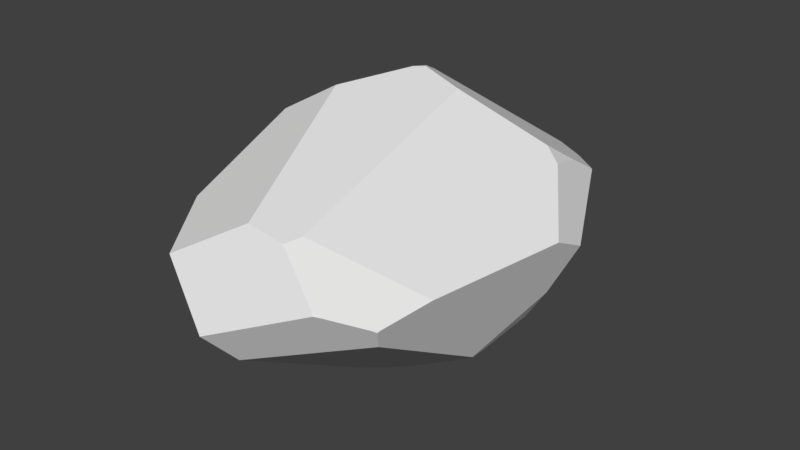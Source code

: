 # Source: S_Rock_13.blend  (saved by Blender 2.80.75; exported with 4.5.12 LTS)
import bpy
from mathutils import Matrix  # noqa: F401  (used for matrix-valued properties, if any)

bpy.ops.wm.read_factory_settings(use_empty=True)
scene = bpy.context.scene
scene.name = 'Scene'

# ---- collections
col_collection_1 = bpy.data.collections.new('Collection 1'); scene.collection.children.link(col_collection_1)

# ---- world
world_world = bpy.data.worlds.new('World'); scene.world = world_world
world_world.color = (0.05088, 0.05088, 0.05088)
world_world.use_sun_shadow = False
world_world.sun_shadow_jitter_overblur = 0.0
world_world.cycles.sampling_method = 'MANUAL'

# ---- meshes
me_cube_001 = bpy.data.meshes.new('Cube.001')
me_cube_001.from_pydata([(-1.685, 7.175, -0.792), (0.2266, -0.9975, -4.564), (2.205, -0.9402, -3.48), (-1.333, 1.412, 4.074), (2.423, 2.33, 2.276), (-0.002885, 1.213, 3.75), (-1.576, 1.723, 3.97), (-1.62, 1.154, 4.083), (-1.593, 7.252, -0.5771), (0.2436, 6.707, 0.3937), (-1.78, 2.367, 3.654), (-2.68, -1.043, 3.864), (-4.078, -1.736, 3.008), (1.925, -6.967, 0.7184), (0.5362, -6.543, 2.059), (-0.5607, -6.6, 2.282), (-0.7152, -7.096, -1.603), (-4.093, -5.279, 1.458), (-2.676, -7.488, 1.057), (-1.093, -8.02, -0.5724), (-0.3805, -1.362, -4.698), (-0.2429, -0.4864, -4.695), (-0.8158, -2.233, -4.445), (-1.763, 6.99, -1.168), (-0.3979, 1.63, -4.269), (2.483, -1.083, -3.241), (2.493, -0.6052, -3.243), (1.346, 6.036, 0.4261), (2.742, 4.456, 0.9034), (0.3265, 4.093, -3.285), (0.1351, 4.709, -2.917), (2.9, 0.9537, -2.648), (3.049, -5.905, 0.19), (2.838, -5.618, -0.4432), (2.498, -1.114, -3.214), (3.548, 0.9792, -1.602), (2.055, -6.86, 0.6811), (2.947, -6.025, 0.2734), (0.5936, -6.513, 2.052), (0.7561, -6.02, 2.118), (1.87, -6.934, 0.8066), (0.6235, -6.552, 2.011), (3.486, -4.28, 0.5345), (3.084, -5.825, 0.2396), (-1.838, 7.147, -0.7873), (-4.581, 4.493, 1.039), (-1.622, 7.246, -0.5798), (-2.227, 6.932, -1.046), (2.735, 3.304, 1.592), (2.775, 4.32, 0.9727), (2.936, 2.124, 1.897), (2.799, 4.373, 0.9043), (4.298, 1.39, 0.02221), (4.331, 0.1413, 0.6442), (-5.95, 0.8241, 0.9685), (-6.005, 0.07411, 0.5534), (-5.695, 0.2212, 0.0814), (-4.619, 4.471, 1.016), (-2.872, 5.314, -1.638), (-2.712, 6.57, -1.067)], [], [(50, 53, 52), (17, 16, 18), (56, 57, 58), (56, 21, 22), (45, 10, 9), (37, 32, 43), (14, 41, 38), (55, 12, 54), (1, 20, 21), (48, 4, 50), (36, 40, 13), (26, 25, 2), (46, 0, 44), (51, 28, 49), (8, 9, 23), (7, 3, 6), (39, 15, 14), (23, 44, 0), (17, 15, 11), (29, 24, 58), (26, 2, 24), (51, 35, 29), (34, 25, 26), (34, 33, 22), (33, 34, 42), (14, 15, 19), (36, 13, 33), (40, 39, 41), (50, 4, 5), (10, 6, 5), (54, 7, 10), (46, 44, 59), (52, 51, 48), (51, 49, 48), (48, 50, 52), (55, 56, 17), (56, 22, 17), (22, 16, 17), (16, 19, 18), (56, 55, 54), (54, 57, 56), (57, 59, 58), (56, 58, 24), (24, 21, 56), (21, 20, 22), (8, 46, 9), (46, 45, 9), (55, 17, 12), (46, 8, 0), (27, 30, 9), (30, 23, 9), (23, 0, 8), (38, 39, 14), (39, 5, 11), (5, 3, 7), (7, 11, 5), (11, 15, 39), (23, 47, 44), (11, 12, 17), (17, 18, 15), (58, 59, 23), (59, 47, 23), (23, 30, 58), (30, 29, 58), (1, 21, 2), (21, 24, 2), (24, 29, 31), (31, 26, 24), (28, 51, 29), (51, 52, 35), (35, 31, 29), (29, 30, 28), (30, 27, 28), (26, 31, 35), (35, 34, 26), (33, 16, 22), (22, 20, 1), (1, 2, 22), (2, 25, 34), (22, 2, 34), (35, 52, 53), (53, 42, 34), (42, 43, 33), (53, 34, 35), (43, 32, 33), (15, 18, 19), (19, 13, 40), (40, 41, 19), (41, 14, 19), (19, 16, 13), (16, 33, 13), (33, 32, 37), (37, 36, 33), (40, 36, 39), (36, 37, 39), (37, 43, 39), (43, 42, 39), (39, 38, 41), (5, 39, 42), (42, 53, 5), (53, 50, 5), (3, 5, 6), (5, 4, 10), (4, 48, 10), (48, 49, 27), (10, 48, 27), (49, 28, 27), (27, 9, 10), (57, 54, 10), (54, 12, 11), (7, 54, 11), (7, 6, 10), (10, 45, 57), (44, 47, 59), (59, 57, 45), (45, 46, 59)])
_uv = me_cube_001.uv_layers.new(name='UVMap')
_uv.uv.foreach_set('vector', [0.7652, 0.2012, 0.7218, 0.2972, 0.6804, 0.2561, 0.003189, 0.4487, 0.1997, 0.5435, 0.04703, 0.5431, 0.03373, 0.2288, 0.06341, 0.07514, 0.2121, 0.05686, 0.03373, 0.2288, 0.3597, 0.2972, 0.3222, 0.3591, 0.1808, 0.7684, 0.01988, 0.7777, 0.1152, 0.5754, 0.9397, 0.4361, 0.9457, 0.4343, 0.9491, 0.4367, 0.8463, 0.5174, 0.8492, 0.5144, 0.8492, 0.5168, 0.2325, 0.9091, 0.0945, 0.9323, 0.2132, 0.8945, 0.392, 0.3068, 0.3696, 0.325, 0.3681, 0.2908, 0.7399, 0.1584, 0.7881, 0.1837, 0.7652, 0.2012, 0.8896, 0.4464, 0.8817, 0.4516, 0.8824, 0.4475, 0.507, 0.2745, 0.5102, 0.2927, 0.4924, 0.2896, 0.1908, 0.6004, 0.201, 0.6012, 0.2037, 0.6061, 0.6969, 0.1253, 0.697, 0.1214, 0.7007, 0.1264, 0.3861, 0.0, 0.4826, 0.006756, 0.3646, 0.01198, 0.9813, 0.1431, 0.9682, 0.1398, 0.9662, 0.125, 0.8665, 0.5256, 0.8026, 0.5403, 0.8463, 0.5174, 0.2186, 0.6031, 0.2037, 0.6061, 0.201, 0.6012, 0.6804, 0.5974, 0.8026, 0.5403, 0.8457, 0.727, 0.3597, 0.1271, 0.3541, 0.2156, 0.2121, 0.05686, 0.507, 0.2745, 0.4924, 0.2896, 0.3597, 0.2108, 0.6037, 0.07726, 0.5805, 0.2047, 0.3958, 0.1108, 0.5117, 0.2938, 0.5102, 0.2927, 0.507, 0.2745, 0.5117, 0.2938, 0.6388, 0.4586, 0.3684, 0.3607, 0.6388, 0.4586, 0.5117, 0.2938, 0.6804, 0.402, 0.8463, 0.5174, 0.8026, 0.5403, 0.7278, 0.4373, 0.654, 0.5096, 0.6514, 0.5145, 0.6388, 0.4586, 0.8817, 0.4516, 0.8665, 0.5256, 0.8492, 0.5144, 0.7652, 0.2012, 0.7881, 0.1837, 0.9238, 0.1722, 0.9503, 0.1003, 0.9662, 0.125, 0.9238, 0.1722, 0.2132, 0.8945, 0.0, 0.8085, 0.01988, 0.7777, 0.1908, 0.6004, 0.2037, 0.6061, 0.2325, 0.6403, 0.6804, 0.2561, 0.6969, 0.1253, 0.7399, 0.1584, 0.6969, 0.1253, 0.7007, 0.1264, 0.7399, 0.1584, 0.7399, 0.1584, 0.7652, 0.2012, 0.6804, 0.2561, 0.007341, 0.2319, 0.03373, 0.2288, 0.003189, 0.4487, 0.03373, 0.2288, 0.3222, 0.3591, 0.003189, 0.4487, 0.3222, 0.3591, 0.1997, 0.5435, 0.003189, 0.4487, 0.1997, 0.5435, 0.1477, 0.5754, 0.04703, 0.5431, 0.03373, 0.2288, 0.007341, 0.2319, 0.0, 0.2037, 0.0, 0.2037, 0.06341, 0.07514, 0.03373, 0.2288, 0.06341, 0.07514, 0.2061, 0.01017, 0.2121, 0.05686, 0.03373, 0.2288, 0.2121, 0.05686, 0.3541, 0.2156, 0.3541, 0.2156, 0.3597, 0.2972, 0.03373, 0.2288, 0.3597, 0.2972, 0.3499, 0.3294, 0.3222, 0.3591, 0.1901, 0.5995, 0.1908, 0.6004, 0.1152, 0.5754, 0.1908, 0.6004, 0.1808, 0.7684, 0.1152, 0.5754, 0.2325, 0.9091, 0.1639, 1.0, 0.0945, 0.9323, 0.1908, 0.6004, 0.1901, 0.5995, 0.201, 0.6012, 0.5268, 0.02466, 0.3955, 0.0882, 0.4826, 0.006756, 0.3955, 0.0882, 0.3646, 0.01198, 0.4826, 0.006756, 0.3646, 0.01198, 0.3771, 0.003849, 0.3861, 0.0, 0.8492, 0.5168, 0.8665, 0.5256, 0.8463, 0.5174, 0.8665, 0.5256, 1.0, 0.7241, 0.8457, 0.727, 1.0, 0.7241, 0.953, 0.7587, 0.9361, 0.7586, 0.9361, 0.7586, 0.8457, 0.727, 1.0, 0.7241, 0.8457, 0.727, 0.8026, 0.5403, 0.8665, 0.5256, 0.2186, 0.6031, 0.2221, 0.6186, 0.2037, 0.6061, 0.8457, 0.727, 0.7676, 0.7107, 0.6804, 0.5974, 0.6804, 0.5974, 0.6884, 0.5208, 0.8026, 0.5403, 0.2121, 0.05686, 0.2061, 0.01017, 0.2419, 0.00125, 0.2061, 0.01017, 0.2229, 0.0, 0.2419, 0.00125, 0.2419, 0.00125, 0.3453, 0.1023, 0.2121, 0.05686, 0.3453, 0.1023, 0.3597, 0.1271, 0.2121, 0.05686, 0.392, 0.3068, 0.3681, 0.2908, 0.4924, 0.2896, 0.3681, 0.2908, 0.3597, 0.2108, 0.4924, 0.2896, 0.3597, 0.2108, 0.3958, 0.1108, 0.5272, 0.2116, 0.5272, 0.2116, 0.507, 0.2745, 0.3597, 0.2108, 0.6011, 0.07451, 0.6037, 0.07726, 0.3958, 0.1108, 0.6037, 0.07726, 0.6516, 0.1817, 0.5805, 0.2047, 0.5805, 0.2047, 0.5272, 0.2116, 0.3958, 0.1108, 0.3958, 0.1108, 0.3955, 0.0882, 0.6011, 0.07451, 0.3955, 0.0882, 0.5268, 0.02466, 0.6011, 0.07451, 0.507, 0.2745, 0.5272, 0.2116, 0.5805, 0.2047, 0.5805, 0.2047, 0.5117, 0.2938, 0.507, 0.2745, 0.6388, 0.4586, 0.4919, 0.5408, 0.3684, 0.3607, 0.3684, 0.3607, 0.3696, 0.325, 0.392, 0.3068, 0.392, 0.3068, 0.4924, 0.2896, 0.3684, 0.3607, 0.4924, 0.2896, 0.5102, 0.2927, 0.5117, 0.2938, 0.3684, 0.3607, 0.4924, 0.2896, 0.5117, 0.2938, 0.5805, 0.2047, 0.6516, 0.1817, 0.6804, 0.228, 0.6804, 0.228, 0.6804, 0.402, 0.5117, 0.2938, 0.6804, 0.402, 0.6691, 0.4638, 0.6388, 0.4586, 0.6804, 0.228, 0.5117, 0.2938, 0.5805, 0.2047, 0.6691, 0.4638, 0.667, 0.4672, 0.6388, 0.4586, 0.8026, 0.5403, 0.6884, 0.5208, 0.7278, 0.4373, 0.7278, 0.4373, 0.8824, 0.4475, 0.8817, 0.4516, 0.8817, 0.4516, 0.8492, 0.5144, 0.7278, 0.4373, 0.8492, 0.5144, 0.8463, 0.5174, 0.7278, 0.4373, 0.5161, 0.577, 0.4919, 0.5408, 0.6514, 0.5145, 0.4919, 0.5408, 0.6388, 0.4586, 0.6514, 0.5145, 0.6388, 0.4586, 0.667, 0.4672, 0.6668, 0.4723, 0.6668, 0.4723, 0.654, 0.5096, 0.6388, 0.4586, 0.8817, 0.4516, 0.8896, 0.4464, 0.8665, 0.5256, 0.8896, 0.4464, 0.9397, 0.4361, 0.8665, 0.5256, 0.9397, 0.4361, 0.9491, 0.4367, 0.8665, 0.5256, 0.9491, 0.4367, 1.0, 0.4686, 0.8665, 0.5256, 0.8665, 0.5256, 0.8492, 0.5168, 0.8492, 0.5144, 0.9238, 0.1722, 0.9813, 0.4343, 0.8222, 0.4307, 0.8222, 0.4307, 0.7218, 0.2972, 0.9238, 0.1722, 0.7218, 0.2972, 0.7652, 0.2012, 0.9238, 0.1722, 0.9682, 0.1398, 0.9238, 0.1722, 0.9662, 0.125, 0.9238, 0.1722, 0.7881, 0.1837, 0.9503, 0.1003, 0.7881, 0.1837, 0.7399, 0.1584, 0.9503, 0.1003, 0.7399, 0.1584, 0.7007, 0.1264, 0.6928, 0.04317, 0.9503, 0.1003, 0.7399, 0.1584, 0.6928, 0.04317, 0.7007, 0.1264, 0.697, 0.1214, 0.6928, 0.04317, 0.6928, 0.04317, 0.7109, 0.0, 0.9503, 0.1003, 0.1824, 0.7697, 0.2132, 0.8945, 0.01988, 0.7777, 0.2132, 0.8945, 0.0945, 0.9323, 0.03142, 0.8883, 0.0, 0.8085, 0.2132, 0.8945, 0.03142, 0.8883, 0.0, 0.8085, 0.003385, 0.7919, 0.01988, 0.7777, 0.01988, 0.7777, 0.1808, 0.7684, 0.1824, 0.7697, 0.2037, 0.6061, 0.2221, 0.6186, 0.2325, 0.6403, 0.2325, 0.6403, 0.1824, 0.7697, 0.1808, 0.7684, 0.1808, 0.7684, 0.1908, 0.6004, 0.2325, 0.6403])
me_cube_001.use_remesh_preserve_volume = False
me_cube_001.use_remesh_preserve_attributes = False
me_cube_001.use_mirror_vertex_groups = False
me_cube_001.update()
me_cube_001.normals_split_custom_set([tuple(v) for v in zip(*[iter([0.8263, 0.2687, 0.4951, 0.8263, 0.2687, 0.4951, 0.8263, 0.2687, 0.4951, -0.7254, -0.3584, -0.5876, -0.7254, -0.3584, -0.5876, -0.7254, -0.3584, -0.5876, -0.8362, 0.3112, -0.4517, -0.8362, 0.3112, -0.4517, -0.8362, 0.3112, -0.4517, -0.6477, 0.1043, -0.7547, -0.6477, 0.1043, -0.7547, -0.6477, 0.1043, -0.7547, -0.198, 0.6461, 0.7372, -0.198, 0.6461, 0.7372, -0.198, 0.6461, 0.7372, 0.8157, -0.5178, 0.2578, 0.8157, -0.5178, 0.2578, 0.8157, -0.5178, 0.2578, 0.3593, -0.5323, 0.7665, 0.3593, -0.5323, 0.7665, 0.3593, -0.5323, 0.7665, -0.839, -0.2152, 0.4998, -0.839, -0.2152, 0.4998, -0.839, -0.2152, 0.4998, 0.2346, -0.0336, -0.9715, 0.2346, -0.0336, -0.9715, 0.2346, -0.0336, -0.9715, 0.6422, 0.2924, 0.7085, 0.6422, 0.2924, 0.7085, 0.6422, 0.2924, 0.7085, 0.6093, -0.5386, 0.582, 0.6093, -0.5386, 0.582, 0.6093, -0.5386, 0.582, 0.6462, -0.01713, -0.763, 0.6462, -0.01713, -0.763, 0.6462, -0.01713, -0.763, -0.1815, 0.9477, -0.2625, -0.1815, 0.9477, -0.2625, -0.1815, 0.9477, -0.2625, 0.6604, 0.4667, 0.5883, 0.6604, 0.4667, 0.5883, 0.6604, 0.4667, 0.5883, 0.4693, 0.7492, -0.4674, 0.4693, 0.7492, -0.4674, 0.4693, 0.7492, -0.4674, -0.1539, 0.2047, 0.9667, -0.1539, 0.2047, 0.9667, -0.1539, 0.2047, 0.9667, 0.2052, -0.1948, 0.9591, 0.2052, -0.1948, 0.9591, 0.2052, -0.1948, 0.9591, -0.2083, 0.8893, -0.4072, -0.2083, 0.8893, -0.4072, -0.2083, 0.8893, -0.4072, -0.3413, -0.3755, 0.8617, -0.3413, -0.3755, 0.8617, -0.3413, -0.3755, 0.8617, -0.2803, 0.4263, -0.8601, -0.2803, 0.4263, -0.8601, -0.2803, 0.4263, -0.8601, 0.4656, 0.2071, -0.8604, 0.4656, 0.2071, -0.8604, 0.4656, 0.2071, -0.8604, 0.729, 0.5034, -0.4639, 0.729, 0.5034, -0.4639, 0.729, 0.5034, -0.4639, 0.8501, -0.02077, -0.5262, 0.8501, -0.02077, -0.5262, 0.8501, -0.02077, -0.5262, 0.44, -0.4463, -0.7792, 0.44, -0.4463, -0.7792, 0.44, -0.4463, -0.7792, 0.9107, -0.1646, -0.3789, 0.9107, -0.1646, -0.3789, 0.9107, -0.1646, -0.3789, 0.1326, -0.8971, 0.4214, 0.1326, -0.8971, 0.4214, 0.1326, -0.8971, 0.4214, 0.4663, -0.7369, -0.4894, 0.4663, -0.7369, -0.4894, 0.4663, -0.7369, -0.4894, 0.6142, -0.2992, 0.7303, 0.6142, -0.2992, 0.7303, 0.6142, -0.2992, 0.7303, 0.5568, -0.1268, 0.8209, 0.5568, -0.1268, 0.8209, 0.5568, -0.1268, 0.8209, 0.2751, 0.4922, 0.8259, 0.2751, 0.4922, 0.8259, 0.2751, 0.4922, 0.8259, -0.582, 0.2021, 0.7876, -0.582, 0.2021, 0.7876, -0.582, 0.2021, 0.7876, -0.5868, 0.7728, 0.2418, -0.5868, 0.7728, 0.2418, -0.5868, 0.7728, 0.2418, 0.8263, 0.2687, 0.4951, 0.8263, 0.2687, 0.4951, 0.8263, 0.2687, 0.4951, 0.8263, 0.2687, 0.4951, 0.8263, 0.2687, 0.4951, 0.8263, 0.2687, 0.4951, 0.8263, 0.2687, 0.4951, 0.8263, 0.2687, 0.4951, 0.8263, 0.2687, 0.4951, -0.7254, -0.3584, -0.5876, -0.7254, -0.3584, -0.5876, -0.7254, -0.3584, -0.5876, -0.7254, -0.3584, -0.5876, -0.7254, -0.3584, -0.5876, -0.7254, -0.3584, -0.5876, -0.7254, -0.3584, -0.5876, -0.7254, -0.3584, -0.5876, -0.7254, -0.3584, -0.5876, -0.7254, -0.3584, -0.5876, -0.7254, -0.3584, -0.5876, -0.7254, -0.3584, -0.5876, -0.8362, 0.3112, -0.4517, -0.8362, 0.3112, -0.4517, -0.8362, 0.3112, -0.4517, -0.8362, 0.3112, -0.4517, -0.8362, 0.3112, -0.4517, -0.8362, 0.3112, -0.4517, -0.8362, 0.3112, -0.4517, -0.8362, 0.3112, -0.4517, -0.8362, 0.3112, -0.4517, -0.6477, 0.1043, -0.7547, -0.6477, 0.1043, -0.7547, -0.6477, 0.1043, -0.7547, -0.6477, 0.1043, -0.7547, -0.6477, 0.1043, -0.7547, -0.6477, 0.1043, -0.7547, -0.6477, 0.1043, -0.7547, -0.6477, 0.1043, -0.7547, -0.6477, 0.1043, -0.7547, -0.198, 0.646, 0.7372, -0.198, 0.646, 0.7372, -0.198, 0.646, 0.7372, -0.198, 0.6461, 0.7372, -0.198, 0.6461, 0.7372, -0.198, 0.6461, 0.7372, -0.839, -0.2152, 0.4998, -0.839, -0.2152, 0.4998, -0.839, -0.2152, 0.4998, -0.1815, 0.9477, -0.2625, -0.1815, 0.9477, -0.2625, -0.1815, 0.9477, -0.2625, 0.4693, 0.7492, -0.4674, 0.4693, 0.7492, -0.4674, 0.4693, 0.7492, -0.4674, 0.4693, 0.7492, -0.4674, 0.4693, 0.7492, -0.4674, 0.4693, 0.7492, -0.4674, 0.4693, 0.7492, -0.4674, 0.4693, 0.7492, -0.4674, 0.4693, 0.7492, -0.4674, 0.2052, -0.1948, 0.9591, 0.2052, -0.1948, 0.9591, 0.2052, -0.1948, 0.9591, 0.2052, -0.1948, 0.9591, 0.2052, -0.1948, 0.9591, 0.2052, -0.1948, 0.9591, 0.2052, -0.1949, 0.9591, 0.2052, -0.1949, 0.9591, 0.2052, -0.1949, 0.9591, 0.2052, -0.1948, 0.9591, 0.2052, -0.1948, 0.9591, 0.2052, -0.1948, 0.9591, 0.2052, -0.1948, 0.9591, 0.2052, -0.1948, 0.9591, 0.2052, -0.1948, 0.9591, -0.2083, 0.8893, -0.4072, -0.2083, 0.8893, -0.4072, -0.2083, 0.8893, -0.4072, -0.3413, -0.3755, 0.8617, -0.3413, -0.3755, 0.8617, -0.3413, -0.3755, 0.8617, -0.3413, -0.3755, 0.8617, -0.3413, -0.3755, 0.8617, -0.3413, -0.3755, 0.8617, -0.2803, 0.4263, -0.8601, -0.2803, 0.4263, -0.8601, -0.2803, 0.4263, -0.8601, -0.2803, 0.4263, -0.8601, -0.2803, 0.4263, -0.8601, -0.2803, 0.4263, -0.8601, -0.2803, 0.4263, -0.8601, -0.2803, 0.4263, -0.8601, -0.2803, 0.4263, -0.8601, -0.2803, 0.4263, -0.8601, -0.2803, 0.4263, -0.8601, -0.2803, 0.4263, -0.8601, 0.4656, 0.2071, -0.8604, 0.4656, 0.2071, -0.8604, 0.4656, 0.2071, -0.8604, 0.4656, 0.2071, -0.8604, 0.4656, 0.2071, -0.8604, 0.4656, 0.2071, -0.8604, 0.4656, 0.2071, -0.8604, 0.4656, 0.2071, -0.8604, 0.4656, 0.2071, -0.8604, 0.4656, 0.2071, -0.8604, 0.4656, 0.2071, -0.8604, 0.4656, 0.2071, -0.8604, 0.729, 0.5034, -0.4639, 0.729, 0.5034, -0.4639, 0.729, 0.5034, -0.4639, 0.729, 0.5034, -0.4639, 0.729, 0.5034, -0.4639, 0.729, 0.5034, -0.4639, 0.729, 0.5034, -0.4639, 0.729, 0.5034, -0.4639, 0.729, 0.5034, -0.4639, 0.729, 0.5034, -0.4639, 0.729, 0.5034, -0.4639, 0.729, 0.5034, -0.4639, 0.729, 0.5034, -0.4639, 0.729, 0.5034, -0.4639, 0.729, 0.5034, -0.4639, 0.8501, -0.02077, -0.5262, 0.8501, -0.02077, -0.5262, 0.8501, -0.02077, -0.5262, 0.8501, -0.02077, -0.5262, 0.8501, -0.02077, -0.5262, 0.8501, -0.02077, -0.5262, 0.44, -0.4463, -0.7792, 0.44, -0.4463, -0.7792, 0.44, -0.4463, -0.7792, 0.44, -0.4463, -0.7792, 0.44, -0.4463, -0.7792, 0.44, -0.4463, -0.7792, 0.44, -0.4463, -0.7792, 0.44, -0.4463, -0.7792, 0.44, -0.4463, -0.7792, 0.44, -0.4463, -0.7792, 0.44, -0.4463, -0.7792, 0.44, -0.4463, -0.7792, 0.44, -0.4463, -0.7792, 0.44, -0.4463, -0.7792, 0.44, -0.4463, -0.7792, 0.9107, -0.1646, -0.3789, 0.9107, -0.1646, -0.3789, 0.9107, -0.1646, -0.3789, 0.9107, -0.1646, -0.3789, 0.9107, -0.1646, -0.3789, 0.9107, -0.1646, -0.3789, 0.9107, -0.1646, -0.3789, 0.9107, -0.1646, -0.3789, 0.9107, -0.1646, -0.3789, 0.9107, -0.1646, -0.3789, 0.9107, -0.1646, -0.3789, 0.9107, -0.1646, -0.3789, 0.9107, -0.1646, -0.3789, 0.9107, -0.1646, -0.3789, 0.9107, -0.1646, -0.3789, 0.1326, -0.8971, 0.4214, 0.1326, -0.8971, 0.4214, 0.1326, -0.8971, 0.4214, 0.1326, -0.8971, 0.4214, 0.1326, -0.8971, 0.4214, 0.1326, -0.8971, 0.4214, 0.1326, -0.8971, 0.4214, 0.1326, -0.8971, 0.4214, 0.1326, -0.8971, 0.4214, 0.1326, -0.8971, 0.4214, 0.1326, -0.8971, 0.4214, 0.1326, -0.8971, 0.4214, 0.4663, -0.7369, -0.4894, 0.4663, -0.7369, -0.4894, 0.4663, -0.7369, -0.4894, 0.4663, -0.7369, -0.4894, 0.4663, -0.7369, -0.4894, 0.4663, -0.7369, -0.4894, 0.4663, -0.7369, -0.4894, 0.4663, -0.7369, -0.4894, 0.4663, -0.7369, -0.4894, 0.4663, -0.7369, -0.4894, 0.4663, -0.7369, -0.4894, 0.4663, -0.7369, -0.4894, 0.6142, -0.2992, 0.7303, 0.6142, -0.2992, 0.7303, 0.6142, -0.2992, 0.7303, 0.6142, -0.2992, 0.7303, 0.6142, -0.2992, 0.7303, 0.6142, -0.2992, 0.7303, 0.6142, -0.2992, 0.7303, 0.6142, -0.2992, 0.7303, 0.6142, -0.2992, 0.7303, 0.6142, -0.2992, 0.7303, 0.6142, -0.2992, 0.7303, 0.6142, -0.2992, 0.7303, 0.6142, -0.2992, 0.7303, 0.6142, -0.2992, 0.7303, 0.6142, -0.2992, 0.7303, 0.5568, -0.1268, 0.8209, 0.5568, -0.1268, 0.8209, 0.5568, -0.1268, 0.8209, 0.5568, -0.1268, 0.8209, 0.5568, -0.1268, 0.8209, 0.5568, -0.1268, 0.8209, 0.5568, -0.1268, 0.8209, 0.5568, -0.1268, 0.8209, 0.5568, -0.1268, 0.8209, 0.2751, 0.4922, 0.8259, 0.2751, 0.4922, 0.8259, 0.2751, 0.4922, 0.8259, 0.2751, 0.4922, 0.8259, 0.2751, 0.4922, 0.8259, 0.2751, 0.4922, 0.8259, 0.2751, 0.4922, 0.8259, 0.2751, 0.4922, 0.8259, 0.2751, 0.4922, 0.8259, 0.2751, 0.4922, 0.8259, 0.2751, 0.4922, 0.8259, 0.2751, 0.4922, 0.8259, 0.2751, 0.4922, 0.8259, 0.2751, 0.4922, 0.8259, 0.2751, 0.4922, 0.8259, 0.2751, 0.4922, 0.8259, 0.2751, 0.4922, 0.8259, 0.2751, 0.4922, 0.8259, 0.2751, 0.4922, 0.8259, 0.2751, 0.4922, 0.8259, 0.2751, 0.4922, 0.8259, -0.582, 0.2021, 0.7876, -0.582, 0.2021, 0.7876, -0.582, 0.2021, 0.7876, -0.582, 0.2021, 0.7876, -0.582, 0.2021, 0.7876, -0.582, 0.2021, 0.7876, -0.582, 0.2021, 0.7876, -0.582, 0.2021, 0.7876, -0.582, 0.2021, 0.7876, -0.582, 0.2021, 0.7876, -0.582, 0.2021, 0.7876, -0.582, 0.2021, 0.7876, -0.582, 0.2021, 0.7876, -0.582, 0.2021, 0.7876, -0.582, 0.2021, 0.7876, -0.5868, 0.7728, 0.2418, -0.5868, 0.7728, 0.2418, -0.5868, 0.7728, 0.2418, -0.5868, 0.7728, 0.2418, -0.5868, 0.7728, 0.2418, -0.5868, 0.7728, 0.2418, -0.5868, 0.7728, 0.2418, -0.5868, 0.7728, 0.2418, -0.5868, 0.7728, 0.2418])] * 3)])

# ---- objects
ob_cube = bpy.data.objects.new('Cube', me_cube_001)

# ---- transforms, parenting, visibility, modifiers, constraints
ob_cube.location = (2.596, -0.3461, 0.2333)
ob_cube.lineart.crease_threshold = 0.0

# ---- collection membership
col_collection_1.objects.link(ob_cube)

# ---- scene / render settings (as saved in the file)
scene.frame_start = 1; scene.frame_end = 250; scene.frame_set(1)
scene.render.engine = 'BLENDER_EEVEE_NEXT'
scene.render.resolution_percentage = 50
scene.render.dither_intensity = 0.0
scene.cycles.use_denoising = False
scene.cycles.samples = 128
scene.cycles.sampling_pattern = 'TABULATED_SOBOL'
scene.cycles.use_adaptive_sampling = False
scene.cycles.use_light_tree = False
scene.cycles.blur_glossy = 0.0
scene.cycles.sample_clamp_indirect = 0.0
scene.view_settings.view_transform = 'Standard'
bpy.context.view_layer.update()

# ---- added for rendering (the .blend has no active camera and no usable light): camera, sun
cam_auto = bpy.data.cameras.new('AutoCamera')
cam_auto.lens = 50.0
cam_auto.sensor_width = 36.0
cam_auto.clip_end = 1000.0
ob_auto_camera = bpy.data.objects.new('AutoCamera', cam_auto)
scene.collection.objects.link(ob_auto_camera)
ob_auto_camera.location = (20.6561, -23.4064, 15.0437)
ob_auto_camera.rotation_euler = (1.09748, -7.21219e-08, 0.694738)
scene.camera = ob_auto_camera
light_auto_sun = bpy.data.lights.new('AutoSun', 'SUN')
light_auto_sun.energy = 3.0
light_auto_sun.angle = 0.0523599
ob_auto_sun = bpy.data.objects.new('AutoSun', light_auto_sun)
scene.collection.objects.link(ob_auto_sun)
ob_auto_sun.rotation_euler = (0.872665, 0.174533, 0.523599)
bpy.context.view_layer.update()

